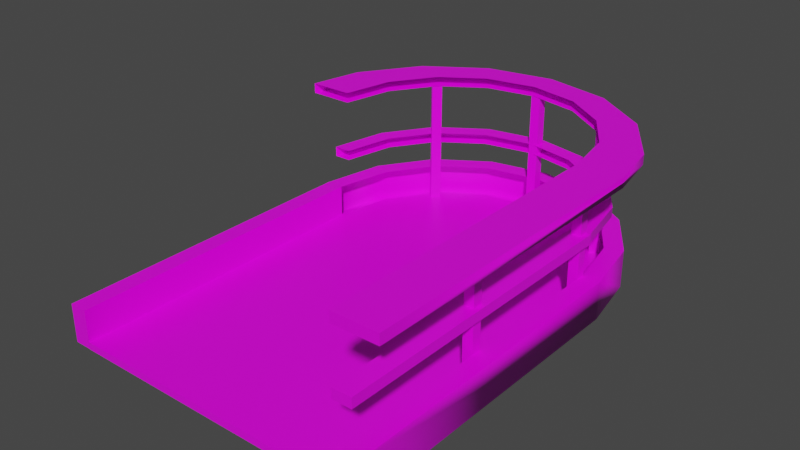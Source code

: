 # Source: Catwalk-End.blend  (saved by Blender 2.93.21; exported with 4.5.12 LTS)
import bpy
from mathutils import Matrix  # noqa: F401  (used for matrix-valued properties, if any)

bpy.ops.wm.read_factory_settings(use_empty=True)
scene = bpy.context.scene
scene.name = 'Scene'

# ---- collections
col_collection = bpy.data.collections.new('Collection'); scene.collection.children.link(col_collection)

# ---- images (referenced by path relative to the original .blend; pixels are not part of the script)
import os
ASSET_DIR = os.environ.get("B2B_ASSET_DIR", "")  # directory of the original .blend (textures are referenced by path, not embedded)
HERE = os.path.dirname(os.path.abspath(__file__))  # packed textures are extracted next to this script under _unpacked/

def load_image(name, relpath, width, height, colorspace="sRGB"):
    """Load a texture the original file referenced (path relative to the .blend, or extracted next to this script)."""
    p = next((c for c in (os.path.join(HERE, relpath), os.path.join(ASSET_DIR, relpath)) if relpath and os.path.exists(c)), "")
    if p:
        img = bpy.data.images.load(p, check_existing=True)
        img.name = name
    else:  # same state as the original file: an image datablock whose file is absent (Cycles renders it pink)
        img = bpy.data.images.new(name, width, height)
        img.source = "FILE"
        img.filepath = "//" + (relpath or name)
    img.colorspace_settings.name = colorspace
    return img
img_sligga_palette_png = load_image('sligga-palette.png', 'sligga-palette.png', 1024, 1024, 'sRGB')

# ---- materials (node trees are filled in below, after node groups)
mat_catwalkmaterial = bpy.data.materials.new('CatwalkMaterial')
mat_catwalkmaterial.alpha_threshold = 0.0
mat_catwalkmaterial.use_transparent_shadow = False
mat_catwalkmaterial.line_color = (0.0, 0.0, 0.0, 1.0)

# ---- node groups
ng_auto_smooth = bpy.data.node_groups.new('Auto Smooth', 'GeometryNodeTree')
_s = ng_auto_smooth.interface.new_socket(name='Geometry', in_out='OUTPUT', socket_type='NodeSocketGeometry')
_s = ng_auto_smooth.interface.new_socket(name='Geometry', in_out='INPUT', socket_type='NodeSocketGeometry')
_s = ng_auto_smooth.interface.new_socket(name='Angle', in_out='INPUT', socket_type='NodeSocketFloat')
_s.subtype = 'ANGLE'
_s.min_value = 0.0
_s.max_value = 3.142
ng_auto_smooth.is_modifier = True
_N = ng_auto_smooth.nodes; _L = ng_auto_smooth.links
n0 = _N.new('NodeGroupOutput'); n0.name = 'Group Output'; n0.location = (480, -100)
n1 = _N.new('NodeGroupInput'); n1.name = 'Group Input'; n1.location = (-420, -300)
n2 = _N.new('NodeGroupInput'); n2.name = 'Group Input.001'; n2.location = (-60, -100)
n3 = _N.new('GeometryNodeSetShadeSmooth'); n3.name = 'Set Shade Smooth'; n3.location = (120, -100)
n3.domain = 'EDGE'
n4 = _N.new('GeometryNodeSetShadeSmooth'); n4.name = 'Set Shade Smooth.001'; n4.location = (300, -100)
n5 = _N.new('GeometryNodeInputMeshEdgeAngle'); n5.name = 'Edge Angle'; n5.location = (-420, -220)
n6 = _N.new('GeometryNodeInputEdgeSmooth'); n6.name = 'Is Edge Smooth'; n6.location = (-60, -160)
n7 = _N.new('GeometryNodeInputShadeSmooth'); n7.name = 'Is Face Smooth'; n7.location = (-240, -340)
n8 = _N.new('FunctionNodeBooleanMath'); n8.name = 'Boolean Math'; n8.location = (-60, -220)
n9 = _N.new('FunctionNodeCompare'); n9.name = 'Compare'; n9.location = (-240, -180)
n9.operation = 'LESS_EQUAL'
_L.new(n5.outputs[0], n9.inputs[0])
_L.new(n4.outputs[0], n0.inputs[0])
_L.new(n1.outputs[1], n9.inputs[1])
_L.new(n9.outputs[0], n8.inputs[0])
_L.new(n7.outputs[0], n8.inputs[1])
_L.new(n2.outputs[0], n3.inputs[0])
_L.new(n6.outputs[0], n3.inputs[1])
_L.new(n3.outputs[0], n4.inputs[0])
_L.new(n8.outputs[0], n3.inputs[2])
n0.is_active_output = True

# ---- material node trees
mat_catwalkmaterial.use_nodes = True; mat_catwalkmaterial.node_tree.nodes.clear()
_N = mat_catwalkmaterial.node_tree.nodes; _L = mat_catwalkmaterial.node_tree.links
n0 = _N.new('ShaderNodeOutputMaterial'); n0.name = 'Material Output'; n0.location = (300, 300)
n1 = _N.new('ShaderNodeBsdfPrincipled'); n1.name = 'Principled BSDF'; n1.location = (10, 300)
n1.distribution = 'GGX'
n1.subsurface_method = 'BURLEY'
n1.inputs[2].default_value = 0.4
n1.inputs[3].default_value = 1.45
n1.inputs[27].default_value = (0.0, 0.0, 0.0, 1.0)
n1.inputs[28].default_value = 1.0
n2 = _N.new('ShaderNodeTexImage'); n2.name = 'Image Texture'; n2.location = (-341, 263)
n2.image = img_sligga_palette_png
n2.interpolation = 'Closest'
_L.new(n1.outputs[0], n0.inputs[0])
_L.new(n2.outputs[0], n1.inputs[0])
n0.is_active_output = True

# ---- world
world_world = bpy.data.worlds.new('World'); scene.world = world_world
world_world.use_nodes = True; world_world.node_tree.nodes.clear()
_N = world_world.node_tree.nodes; _L = world_world.node_tree.links
n0 = _N.new('ShaderNodeOutputWorld'); n0.name = 'World Output'; n0.location = (300, 300)
n1 = _N.new('ShaderNodeBackground'); n1.name = 'Background'; n1.location = (10, 300)
n1.inputs[0].default_value = (0.05088, 0.05088, 0.05088, 1.0)
_L.new(n1.outputs[0], n0.inputs[0])
n0.is_active_output = True
world_world.color = (0.05088, 0.05088, 0.05088)
world_world.use_sun_shadow = False
world_world.sun_shadow_jitter_overblur = 0.0

# ---- meshes
me_cube_019 = bpy.data.meshes.new('Cube.019')
me_cube_019.from_pydata([(1.123, 1.0, 10.65), (1.123, 1.0, 0.1173), (-1.123, 1.0, 10.65), (-1.123, 1.0, 0.1173), (-1.037, 1.402, 0.1173), (-1.037, 1.402, 10.65), (-0.7937, 1.733, 0.1173), (-0.7937, 1.733, 10.65), (-0.4296, 1.953, 0.1173), (-0.4296, 1.953, 10.65), (3.114e-09, 2.031, 0.1173), (3.114e-09, 2.031, 10.65), (0.4296, 1.953, 0.1173), (0.4296, 1.953, 10.65), (0.7937, 1.733, 0.1173), (0.7937, 1.733, 10.65), (1.037, 1.402, 0.1173), (1.037, 1.402, 10.65), (-0.9414, 1.257, 10.65), (-0.9192, 1.357, 10.65), (-0.7035, 1.65, 10.65), (-0.6113, 1.706, 10.65), (0.3807, 1.846, 10.65), (0.1595, 1.886, 10.65), (0.9414, 1.257, 10.65), (0.9642, 1.154, 10.65), (0.6113, 1.706, 10.65), (0.7035, 1.65, 10.65), (0.9192, 1.357, 10.65), (-0.9992, 1.0, 10.65), (-0.9642, 1.154, 10.65), (0.9992, 1.0, 10.65), (-0.1595, 1.886, 10.65), (-3.306e-09, 1.915, 10.65), (-0.3807, 1.846, 10.65), (-0.9192, 1.357, 0.1173), (-0.9414, 1.257, -0.08964), (-0.7035, 1.65, 0.1173), (-0.6113, 1.706, 0.1015), (0.3807, 1.846, 0.1173), (0.1595, 1.886, 0.1497), (0.9642, 1.154, 0.1173), (0.6113, 1.706, 0.1173), (0.9414, 1.257, 0.1173), (0.7035, 1.65, 0.1173), (0.9192, 1.357, 0.1173), (-0.9992, 1.0, 0.1173), (-0.1595, 1.886, 0.1497), (-0.9642, 1.154, -0.1383), (0.9992, 1.0, 0.1173), (-3.306e-09, 1.915, 0.1173), (-0.3807, 1.846, 0.1173), (1.0, 1.0, 2.032), (1.0, 1.0, 0.03225), (1.0, -1.0, 2.032), (1.0, -1.0, 0.03225), (-1.0, 1.0, 2.032), (-1.0, 1.0, 0.03225), (-1.0, -1.0, 2.032), (-1.0, -1.0, 0.03225), (1.123, -1.0, 10.65), (1.123, -1.0, 0.1173), (0.9992, -1.0, 10.65), (0.9992, -1.0, 0.1173), (-0.9992, -1.0, 10.65), (-0.9992, -1.0, 0.1173), (-1.123, -1.0, 10.65), (-1.123, -1.0, 0.1173), (0.9345, -0.03112, 1.96), (0.9345, -0.03112, 36.67), (0.9345, 0.03112, 1.96), (0.9345, 0.03112, 36.67), (1.003, -0.03112, 1.96), (1.003, -0.03112, 36.67), (1.003, 0.03112, 1.96), (1.003, 0.03112, 36.67), (0.9036, -0.9426, 22.39), (0.9036, 1.004, 22.39), (0.9036, -0.9426, 19.66), (0.9036, 1.004, 19.66), (1.034, -0.9426, 22.39), (1.034, 1.004, 22.39), (1.034, -0.9426, 19.66), (1.034, 1.004, 19.66), (0.9065, -0.9426, 39.43), (0.9065, 1.004, 39.43), (0.9065, -0.9426, 36.7), (0.9065, 1.004, 36.7), (1.212, -0.9426, 39.43), (1.212, 1.004, 39.43), (1.212, -0.9426, 36.7), (1.212, 1.004, 36.7), (0.9345, 0.9412, 1.96), (0.9345, 0.9412, 36.67), (0.9345, 1.003, 1.96), (0.9345, 1.003, 36.67), (1.003, 0.9412, 1.96), (1.003, 0.9412, 36.67), (1.003, 1.003, 1.96), (1.003, 1.003, 36.67), (-0.9224, 1.35, 0.1004), (-0.9224, 1.35, 1.964), (-0.706, 1.644, 0.1004), (-0.706, 1.644, 1.964), (-0.3821, 1.841, 0.1004), (-0.3821, 1.841, 1.964), (2.279e-09, 1.91, 0.1004), (2.279e-09, 1.91, 1.964), (0.3821, 1.841, 0.1004), (0.3821, 1.841, 1.964), (0.706, 1.644, 0.1004), (0.706, 1.644, 1.964), (0.9224, 1.35, 0.1004), (0.9224, 1.35, 1.964), (-0.0343, 1.842, 1.96), (-0.0343, 1.842, 36.67), (-0.0343, 1.905, 1.96), (-0.0343, 1.905, 36.67), (0.0343, 1.842, 1.96), (0.0343, 1.842, 36.67), (0.0343, 1.905, 1.96), (0.0343, 1.905, 36.67), (0.68, 1.575, 1.96), (0.68, 1.575, 36.67), (0.6315, 1.619, 1.96), (0.6315, 1.619, 36.67), (0.7285, 1.619, 1.96), (0.7285, 1.619, 36.67), (0.68, 1.663, 1.96), (0.68, 1.663, 36.67), (-0.68, 1.575, 1.96), (-0.68, 1.575, 36.67), (-0.7285, 1.619, 1.96), (-0.7285, 1.619, 36.67), (-0.6315, 1.619, 1.96), (-0.6315, 1.619, 36.67), (-0.68, 1.663, 1.96), (-0.68, 1.663, 36.67), (1.027, 1.006, 22.39), (1.027, 1.006, 19.66), (-1.046, 1.006, 22.39), (-1.046, 1.006, 19.66), (-0.9656, 1.369, 19.66), (-0.9656, 1.369, 22.39), (-0.7413, 1.674, 19.66), (-0.7413, 1.674, 22.39), (-0.4057, 1.878, 19.66), (-0.4057, 1.878, 22.39), (-0.009744, 1.949, 19.66), (-0.009744, 1.949, 22.39), (0.3862, 1.878, 19.66), (0.3862, 1.878, 22.39), (0.7219, 1.674, 19.66), (0.7219, 1.674, 22.39), (0.9461, 1.369, 19.66), (0.9461, 1.369, 22.39), (-0.857, 1.328, 22.39), (-0.6582, 1.598, 22.39), (0.3412, 1.779, 22.39), (0.6387, 1.598, 22.39), (0.8375, 1.328, 22.39), (-0.9282, 1.006, 22.39), (0.9087, 1.006, 22.39), (-0.009744, 1.842, 22.39), (-0.3607, 1.779, 22.39), (-0.857, 1.328, 19.66), (-0.6582, 1.598, 19.66), (0.3412, 1.779, 19.66), (0.6387, 1.598, 19.66), (0.8375, 1.328, 19.66), (-0.9282, 1.006, 19.66), (0.9087, 1.006, 19.66), (-0.009744, 1.842, 19.66), (-0.3607, 1.779, 19.66), (-1.233, 1.006, 39.45), (-1.233, 1.006, 36.72), (-1.159, 1.336, 36.72), (-1.159, 1.336, 39.45), (-0.8894, 1.702, 36.72), (-0.8894, 1.702, 39.45), (-0.4858, 1.947, 36.72), (-0.4858, 1.947, 39.45), (-0.009744, 2.033, 36.72), (-0.009744, 2.033, 39.45), (0.4663, 1.947, 36.72), (0.4663, 1.947, 39.45), (0.8699, 1.702, 36.72), (0.8699, 1.702, 39.45), (1.14, 1.336, 36.72), (1.14, 1.336, 39.45), (-0.857, 1.328, 39.45), (-0.6582, 1.598, 39.45), (0.3412, 1.779, 39.45), (0.6387, 1.598, 39.45), (0.8375, 1.328, 39.45), (-0.9282, 1.006, 39.45), (-0.009744, 1.842, 39.45), (-0.3607, 1.779, 39.45), (-0.857, 1.328, 36.72), (-0.6582, 1.598, 36.72), (0.3412, 1.779, 36.72), (0.6387, 1.598, 36.72), (0.8375, 1.328, 36.72), (-0.9282, 1.006, 36.72), (-0.009744, 1.842, 36.72), (-0.3607, 1.779, 36.72)], [], [(3, 2, 5, 4), (4, 5, 7, 6), (6, 7, 9, 8), (8, 9, 11, 10), (10, 11, 13, 12), (12, 13, 15, 14), (14, 15, 17, 16), (16, 17, 0, 1), (16, 1, 49, 41, 43, 45, 44, 42, 39, 40, 50, 47, 51, 38, 37, 35, 36, 48, 46, 3, 4, 6, 8, 10, 12, 14), (144, 145, 147, 146), (141, 140, 143, 142), (142, 143, 145, 144), (52, 56, 58, 54), (55, 54, 58, 59), (59, 58, 56, 57), (57, 53, 55, 59), (53, 52, 54, 55), (57, 56, 52, 53), (0, 31, 62, 60), (61, 60, 62, 63), (63, 62, 31, 49), (49, 1, 61, 63), (1, 0, 60, 61), (49, 31, 0, 1), (29, 2, 66, 64), (65, 64, 66, 67), (67, 66, 2, 3), (3, 46, 65, 67), (46, 29, 64, 65), (3, 2, 29, 46), (68, 69, 71, 70), (70, 71, 75, 74), (74, 75, 73, 72), (72, 73, 69, 68), (76, 77, 79, 78), (78, 79, 83, 82), (82, 83, 81, 80), (80, 81, 77, 76), (78, 82, 80, 76), (83, 79, 77, 81), (84, 85, 87, 86), (86, 87, 91, 90), (90, 91, 89, 88), (88, 89, 85, 84), (86, 90, 88, 84), (91, 87, 85, 89), (92, 93, 95, 94), (94, 95, 99, 98), (98, 99, 97, 96), (96, 97, 93, 92), (57, 56, 101, 100), (100, 101, 103, 102), (102, 103, 105, 104), (104, 105, 107, 106), (106, 107, 109, 108), (108, 109, 111, 110), (110, 111, 113, 112), (112, 113, 52, 53), (101, 56, 52, 113, 111, 109, 107, 105, 103), (53, 57, 100, 102, 104, 106, 108, 110, 112), (114, 115, 117, 116), (116, 117, 121, 120), (120, 121, 119, 118), (118, 119, 115, 114), (122, 123, 125, 124), (124, 125, 129, 128), (128, 129, 127, 126), (126, 127, 123, 122), (130, 131, 133, 132), (132, 133, 137, 136), (136, 137, 135, 134), (134, 135, 131, 130), (7, 5, 2, 29, 30, 18, 19, 20, 21, 34, 32, 33, 23, 22, 26, 27, 28, 24, 25, 31, 0, 17, 15, 13, 11, 9), (146, 147, 149, 148), (148, 149, 151, 150), (150, 151, 153, 152), (152, 153, 155, 154), (154, 155, 138, 139), (154, 139, 171, 169, 168, 167, 172, 173, 166, 165, 170, 141, 142, 144, 146, 148, 150, 152), (145, 143, 140, 161, 156, 157, 164, 163, 158, 159, 160, 162, 138, 155, 153, 151, 149, 147), (178, 179, 181, 180), (175, 174, 177, 176), (176, 177, 179, 178), (180, 181, 183, 182), (182, 183, 185, 184), (184, 185, 187, 186), (186, 187, 189, 188), (188, 189, 89, 91), (188, 91, 87, 202, 201, 200, 204, 205, 199, 198, 203, 175, 176, 178, 180, 182, 184, 186), (179, 177, 174, 195, 190, 191, 197, 196, 192, 193, 194, 85, 89, 189, 187, 185, 183, 181)])
me_cube_019.polygons.foreach_set('use_smooth', [True] * 90)
_uv = me_cube_019.uv_layers.new(name='UVMap')
_uv.uv.foreach_set('vector', [0.5853, 0.9559, 0.5853, 0.981, 0.5822, 0.981, 0.5822, 0.9559, 0.5822, 0.9559, 0.5822, 0.981, 0.5791, 0.981, 0.5791, 0.9559, 0.5791, 0.9559, 0.5791, 0.981, 0.5759, 0.981, 0.5759, 0.9559, 0.5759, 0.9559, 0.5759, 0.981, 0.5728, 0.981, 0.5728, 0.9559, 0.5728, 0.9559, 0.5728, 0.981, 0.5697, 0.981, 0.5697, 0.9559, 0.5697, 0.9559, 0.5697, 0.981, 0.5665, 0.981, 0.5665, 0.9559, 0.5665, 0.9559, 0.5665, 0.981, 0.5634, 0.981, 0.5634, 0.9559, 0.5634, 0.9559, 0.5634, 0.981, 0.5603, 0.981, 0.5603, 0.9559, 0.5774, 0.9323, 0.5728, 0.9313, 0.5728, 0.9327, 0.5742, 0.9331, 0.5753, 0.9333, 0.5764, 0.9335, 0.58, 0.9358, 0.5807, 0.9368, 0.5825, 0.9393, 0.583, 0.9417, 0.5834, 0.9434, 0.583, 0.9451, 0.5825, 0.9475, 0.5807, 0.9499, 0.58, 0.9509, 0.5764, 0.9532, 0.5753, 0.9535, 0.5742, 0.9537, 0.5728, 0.9541, 0.5728, 0.9554, 0.5774, 0.9545, 0.5813, 0.9519, 0.5839, 0.948, 0.5848, 0.9434, 0.5839, 0.9388, 0.5813, 0.9349, 0.5791, 0.9559, 0.5791, 0.981, 0.5759, 0.981, 0.5759, 0.9559, 0.5853, 0.9559, 0.5853, 0.981, 0.5822, 0.981, 0.5822, 0.9559, 0.5822, 0.9559, 0.5822, 0.981, 0.5791, 0.981, 0.5791, 0.9559, 0.2224, 0.7881, 0.2357, 0.7881, 0.2357, 0.8014, 0.2224, 0.8014, 0.2091, 0.8014, 0.2224, 0.8014, 0.2224, 0.8148, 0.2091, 0.8148, 0.5439, 0.9238, 0.5537, 0.9238, 0.5537, 0.9336, 0.5439, 0.9336, 0.1958, 0.7881, 0.2091, 0.7881, 0.2091, 0.8014, 0.1958, 0.8014, 0.5439, 0.9434, 0.5537, 0.9434, 0.5537, 0.9531, 0.5439, 0.9531, 0.5457, 0.9697, 0.5463, 0.9697, 0.5463, 0.9704, 0.5457, 0.9704, 0.5537, 0.9434, 0.5635, 0.9434, 0.5635, 0.9531, 0.5537, 0.9531, 0.5439, 0.9531, 0.5537, 0.9531, 0.5537, 0.9629, 0.5439, 0.9629, 0.5439, 0.9238, 0.5537, 0.9238, 0.5537, 0.9336, 0.5439, 0.9336, 0.5342, 0.9434, 0.5439, 0.9434, 0.5439, 0.9531, 0.5342, 0.9531, 0.5439, 0.9434, 0.5537, 0.9434, 0.5537, 0.9531, 0.5439, 0.9531, 0.5439, 0.9336, 0.5537, 0.9336, 0.5537, 0.9434, 0.5439, 0.9434, 0.5537, 0.9434, 0.5635, 0.9434, 0.5635, 0.9531, 0.5537, 0.9531, 0.5439, 0.5459, 0.5537, 0.5459, 0.5537, 0.5557, 0.5439, 0.5557, 0.5439, 0.9238, 0.5537, 0.9238, 0.5537, 0.9336, 0.5439, 0.9336, 0.5342, 0.9434, 0.5439, 0.9434, 0.5439, 0.9531, 0.5342, 0.9531, 0.5439, 0.9434, 0.5537, 0.9434, 0.5537, 0.9531, 0.5439, 0.9531, 0.5625, 0.9777, 0.5629, 0.9777, 0.5629, 0.9782, 0.5625, 0.9782, 0.583, 0.5547, 0.5928, 0.5547, 0.5928, 0.5644, 0.583, 0.5644, 0.583, 0.5644, 0.5928, 0.5644, 0.5928, 0.5742, 0.583, 0.5742, 0.583, 0.5742, 0.5928, 0.5742, 0.5928, 0.584, 0.583, 0.584, 0.583, 0.584, 0.5928, 0.584, 0.5928, 0.5938, 0.583, 0.5938, 0.5439, 0.9238, 0.5537, 0.9238, 0.5537, 0.9336, 0.5439, 0.9336, 0.5439, 0.9336, 0.5537, 0.9336, 0.5537, 0.9434, 0.5439, 0.9434, 0.5439, 0.9434, 0.5537, 0.9434, 0.5537, 0.9531, 0.5439, 0.9531, 0.5439, 0.9531, 0.5537, 0.9531, 0.5537, 0.9629, 0.5439, 0.9629, 0.5342, 0.9434, 0.5439, 0.9434, 0.5439, 0.9531, 0.5342, 0.9531, 0.5537, 0.9434, 0.5635, 0.9434, 0.5635, 0.9531, 0.5537, 0.9531, 0.5439, 0.9238, 0.5537, 0.9238, 0.5537, 0.9336, 0.5439, 0.9336, 0.5439, 0.9336, 0.5537, 0.9336, 0.5537, 0.9434, 0.5439, 0.9434, 0.5439, 0.9434, 0.5537, 0.9434, 0.5537, 0.9531, 0.5439, 0.9531, 0.5439, 0.9531, 0.5537, 0.9531, 0.5537, 0.9629, 0.5439, 0.9629, 0.5342, 0.9434, 0.5439, 0.9434, 0.5439, 0.9531, 0.5342, 0.9531, 0.5537, 0.9434, 0.5635, 0.9434, 0.5635, 0.9531, 0.5537, 0.9531, 0.583, 0.5547, 0.5928, 0.5547, 0.5928, 0.5644, 0.583, 0.5644, 0.583, 0.5644, 0.5928, 0.5644, 0.5928, 0.5742, 0.583, 0.5742, 0.583, 0.5742, 0.5928, 0.5742, 0.5928, 0.584, 0.583, 0.584, 0.583, 0.584, 0.5928, 0.584, 0.5928, 0.5938, 0.583, 0.5938, 0.5853, 0.9559, 0.5853, 0.981, 0.5822, 0.981, 0.5822, 0.9559, 0.5822, 0.9559, 0.5822, 0.981, 0.5791, 0.981, 0.5791, 0.9559, 0.5791, 0.9559, 0.5791, 0.981, 0.5759, 0.981, 0.5759, 0.9559, 0.5759, 0.9559, 0.5759, 0.981, 0.5728, 0.981, 0.5728, 0.9559, 0.5728, 0.9559, 0.5728, 0.981, 0.5697, 0.981, 0.5697, 0.9559, 0.5697, 0.9559, 0.5697, 0.981, 0.5665, 0.981, 0.5665, 0.9559, 0.5665, 0.9559, 0.5665, 0.981, 0.5634, 0.981, 0.5634, 0.9559, 0.5634, 0.9559, 0.5634, 0.981, 0.5603, 0.981, 0.5603, 0.9559, 0.1715, 0.8412, 0.1669, 0.8421, 0.1669, 0.8181, 0.1715, 0.819, 0.1754, 0.8216, 0.178, 0.8255, 0.1789, 0.8301, 0.178, 0.8347, 0.1754, 0.8386, 0.1919, 0.8181, 0.1919, 0.8421, 0.1965, 0.8412, 0.2004, 0.8386, 0.2031, 0.8347, 0.204, 0.8301, 0.2031, 0.8255, 0.2004, 0.8216, 0.1965, 0.819, 0.5644, 0.5514, 0.5649, 0.5514, 0.5649, 0.5519, 0.5644, 0.5519, 0.5644, 0.5519, 0.5649, 0.5519, 0.5649, 0.5524, 0.5644, 0.5524, 0.5644, 0.5524, 0.5649, 0.5524, 0.5649, 0.5529, 0.5644, 0.5529, 0.5644, 0.5529, 0.5649, 0.5529, 0.5649, 0.5534, 0.5644, 0.5534, 0.5644, 0.5514, 0.5649, 0.5514, 0.5649, 0.5519, 0.5644, 0.5519, 0.5644, 0.5519, 0.5649, 0.5519, 0.5649, 0.5524, 0.5644, 0.5524, 0.5644, 0.5524, 0.5649, 0.5524, 0.5649, 0.5529, 0.5644, 0.5529, 0.5644, 0.5529, 0.5649, 0.5529, 0.5649, 0.5534, 0.5644, 0.5534, 0.5644, 0.5514, 0.5649, 0.5514, 0.5649, 0.5519, 0.5644, 0.5519, 0.5644, 0.5519, 0.5649, 0.5519, 0.5649, 0.5524, 0.5644, 0.5524, 0.5644, 0.5524, 0.5649, 0.5524, 0.5649, 0.5529, 0.5644, 0.5529, 0.5644, 0.5529, 0.5649, 0.5529, 0.5649, 0.5534, 0.5644, 0.5534, 0.5562, 0.9519, 0.5523, 0.9545, 0.5477, 0.9554, 0.5477, 0.9541, 0.5492, 0.9537, 0.5502, 0.9535, 0.5513, 0.9532, 0.5549, 0.9509, 0.5556, 0.9499, 0.5574, 0.9475, 0.5579, 0.9451, 0.5583, 0.9434, 0.5579, 0.9417, 0.5574, 0.9393, 0.5556, 0.9368, 0.5549, 0.9358, 0.5513, 0.9335, 0.5502, 0.9333, 0.5492, 0.9331, 0.5477, 0.9327, 0.5477, 0.9313, 0.5523, 0.9323, 0.5562, 0.9349, 0.5588, 0.9388, 0.5598, 0.9434, 0.5588, 0.948, 0.5759, 0.9559, 0.5759, 0.981, 0.5728, 0.981, 0.5728, 0.9559, 0.5728, 0.9559, 0.5728, 0.981, 0.5697, 0.981, 0.5697, 0.9559, 0.5697, 0.9559, 0.5697, 0.981, 0.5665, 0.981, 0.5665, 0.9559, 0.5665, 0.9559, 0.5665, 0.981, 0.5634, 0.981, 0.5634, 0.9559, 0.5634, 0.9559, 0.5634, 0.981, 0.5603, 0.981, 0.5603, 0.9559, 0.5774, 0.9323, 0.5728, 0.9313, 0.5728, 0.9327, 0.5764, 0.9335, 0.58, 0.9358, 0.5825, 0.9393, 0.5834, 0.9434, 0.5825, 0.9475, 0.58, 0.9509, 0.5764, 0.9532, 0.5728, 0.9541, 0.5728, 0.9554, 0.5774, 0.9545, 0.5813, 0.9519, 0.5839, 0.948, 0.5848, 0.9434, 0.5839, 0.9388, 0.5813, 0.9349, 0.5562, 0.9519, 0.5523, 0.9545, 0.5477, 0.9554, 0.5477, 0.9541, 0.5513, 0.9532, 0.5549, 0.9509, 0.5574, 0.9475, 0.5583, 0.9434, 0.5574, 0.9393, 0.5549, 0.9358, 0.5513, 0.9335, 0.5477, 0.9327, 0.5477, 0.9313, 0.5523, 0.9323, 0.5562, 0.9349, 0.5588, 0.9388, 0.5598, 0.9434, 0.5588, 0.948, 0.5791, 0.9559, 0.5791, 0.981, 0.5759, 0.981, 0.5759, 0.9559, 0.5853, 0.9559, 0.5853, 0.981, 0.5822, 0.981, 0.5822, 0.9559, 0.5822, 0.9559, 0.5822, 0.981, 0.5791, 0.981, 0.5791, 0.9559, 0.5759, 0.9559, 0.5759, 0.981, 0.5728, 0.981, 0.5728, 0.9559, 0.5728, 0.9559, 0.5728, 0.981, 0.5697, 0.981, 0.5697, 0.9559, 0.5697, 0.9559, 0.5697, 0.981, 0.5665, 0.981, 0.5665, 0.9559, 0.5665, 0.9559, 0.5665, 0.981, 0.5634, 0.981, 0.5634, 0.9559, 0.5634, 0.9559, 0.5634, 0.981, 0.5603, 0.981, 0.5603, 0.9559, 0.5774, 0.9323, 0.5728, 0.9313, 0.5728, 0.9327, 0.5764, 0.9335, 0.58, 0.9358, 0.5825, 0.9393, 0.5834, 0.9434, 0.5825, 0.9475, 0.58, 0.9509, 0.5764, 0.9532, 0.5728, 0.9541, 0.5728, 0.9554, 0.5774, 0.9545, 0.5813, 0.9519, 0.5839, 0.948, 0.5848, 0.9434, 0.5839, 0.9388, 0.5813, 0.9349, 0.5562, 0.9519, 0.5523, 0.9545, 0.5477, 0.9554, 0.5477, 0.9541, 0.5513, 0.9532, 0.5549, 0.9509, 0.5574, 0.9475, 0.5583, 0.9434, 0.5574, 0.9393, 0.5549, 0.9358, 0.5513, 0.9335, 0.5477, 0.9327, 0.5477, 0.9313, 0.5523, 0.9323, 0.5562, 0.9349, 0.5588, 0.9388, 0.5598, 0.9434, 0.5588, 0.948])
me_cube_019.materials.append(mat_catwalkmaterial)
me_cube_019.use_remesh_preserve_volume = False
me_cube_019.use_remesh_preserve_attributes = False
me_cube_019.use_mirror_vertex_groups = False
me_cube_019.update()

# ---- objects
ob_cube_001 = bpy.data.objects.new('Cube.001', me_cube_019)

# ---- transforms, parenting, visibility, modifiers, constraints
ob_cube_001.location = (0.0, 0.0, 0.0)
ob_cube_001.scale = (0.9333, 1.028, 0.02345)
ob_cube_001.lock_rotations_4d = False
ob_cube_001.empty_display_type = 'ARROWS'
ob_cube_001.lineart.crease_threshold = 0.0
_m = ob_cube_001.modifiers.new('Auto Smooth', 'NODES')
_m.node_group = ng_auto_smooth
_gi = [s.identifier for s in ng_auto_smooth.interface.items_tree if s.item_type == 'SOCKET' and s.in_out == 'INPUT']
_m[_gi[1]] = 1.375  # Angle

# ---- collection membership
col_collection.objects.link(ob_cube_001)

# ---- scene / render settings (as saved in the file)
scene.frame_start = 1; scene.frame_end = 250; scene.frame_set(1)
scene.render.engine = 'BLENDER_EEVEE_NEXT'
scene.cycles.use_denoising = False
scene.cycles.samples = 128
scene.cycles.sampling_pattern = 'TABULATED_SOBOL'
scene.cycles.use_adaptive_sampling = False
scene.cycles.use_light_tree = False
scene.view_settings.view_transform = 'Filmic'
bpy.context.view_layer.update()

# ---- added for rendering (the .blend has no active camera and no usable light): camera, sun
cam_auto = bpy.data.cameras.new('AutoCamera')
cam_auto.lens = 50.0
cam_auto.sensor_width = 36.0
cam_auto.clip_end = 1000.0
ob_auto_camera = bpy.data.objects.new('AutoCamera', cam_auto)
scene.collection.objects.link(ob_auto_camera)
ob_auto_camera.location = (3.66821, -3.88194, 3.40296)
ob_auto_camera.rotation_euler = (1.09748, -7.21219e-08, 0.694738)
scene.camera = ob_auto_camera
light_auto_sun = bpy.data.lights.new('AutoSun', 'SUN')
light_auto_sun.energy = 3.0
light_auto_sun.angle = 0.0523599
ob_auto_sun = bpy.data.objects.new('AutoSun', light_auto_sun)
scene.collection.objects.link(ob_auto_sun)
ob_auto_sun.rotation_euler = (0.872665, 0.174533, 0.523599)
bpy.context.view_layer.update()

